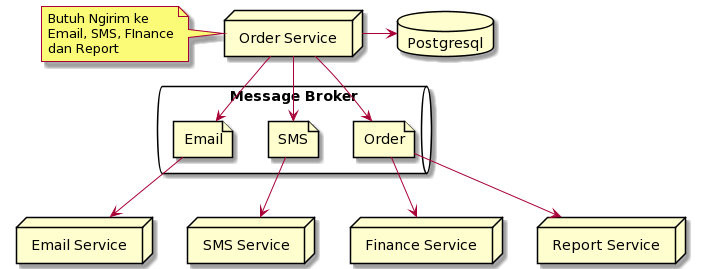

The diagram above was rendered by PlantUML. Its source (embedded in the PNG):
@startuml
node "Order Service" as order
node "Email Service" as email
node "SMS Service" as sms
node "Finance Service" as finance
node "Report Service" as report
database "Postgresql" as postgresql
queue "Message Broker" {
    file "Email" as emailEvent 
    file "SMS" as smsEvent 
    file "Order" as orderEvent 
}

note left of order
Butuh Ngirim ke
Email, SMS, FInance
dan Report
end note

order -> postgresql
order --> smsEvent
order --> emailEvent
order --> orderEvent

smsEvent --> sms
emailEvent --> email
orderEvent --> finance
orderEvent --> report
@enduml